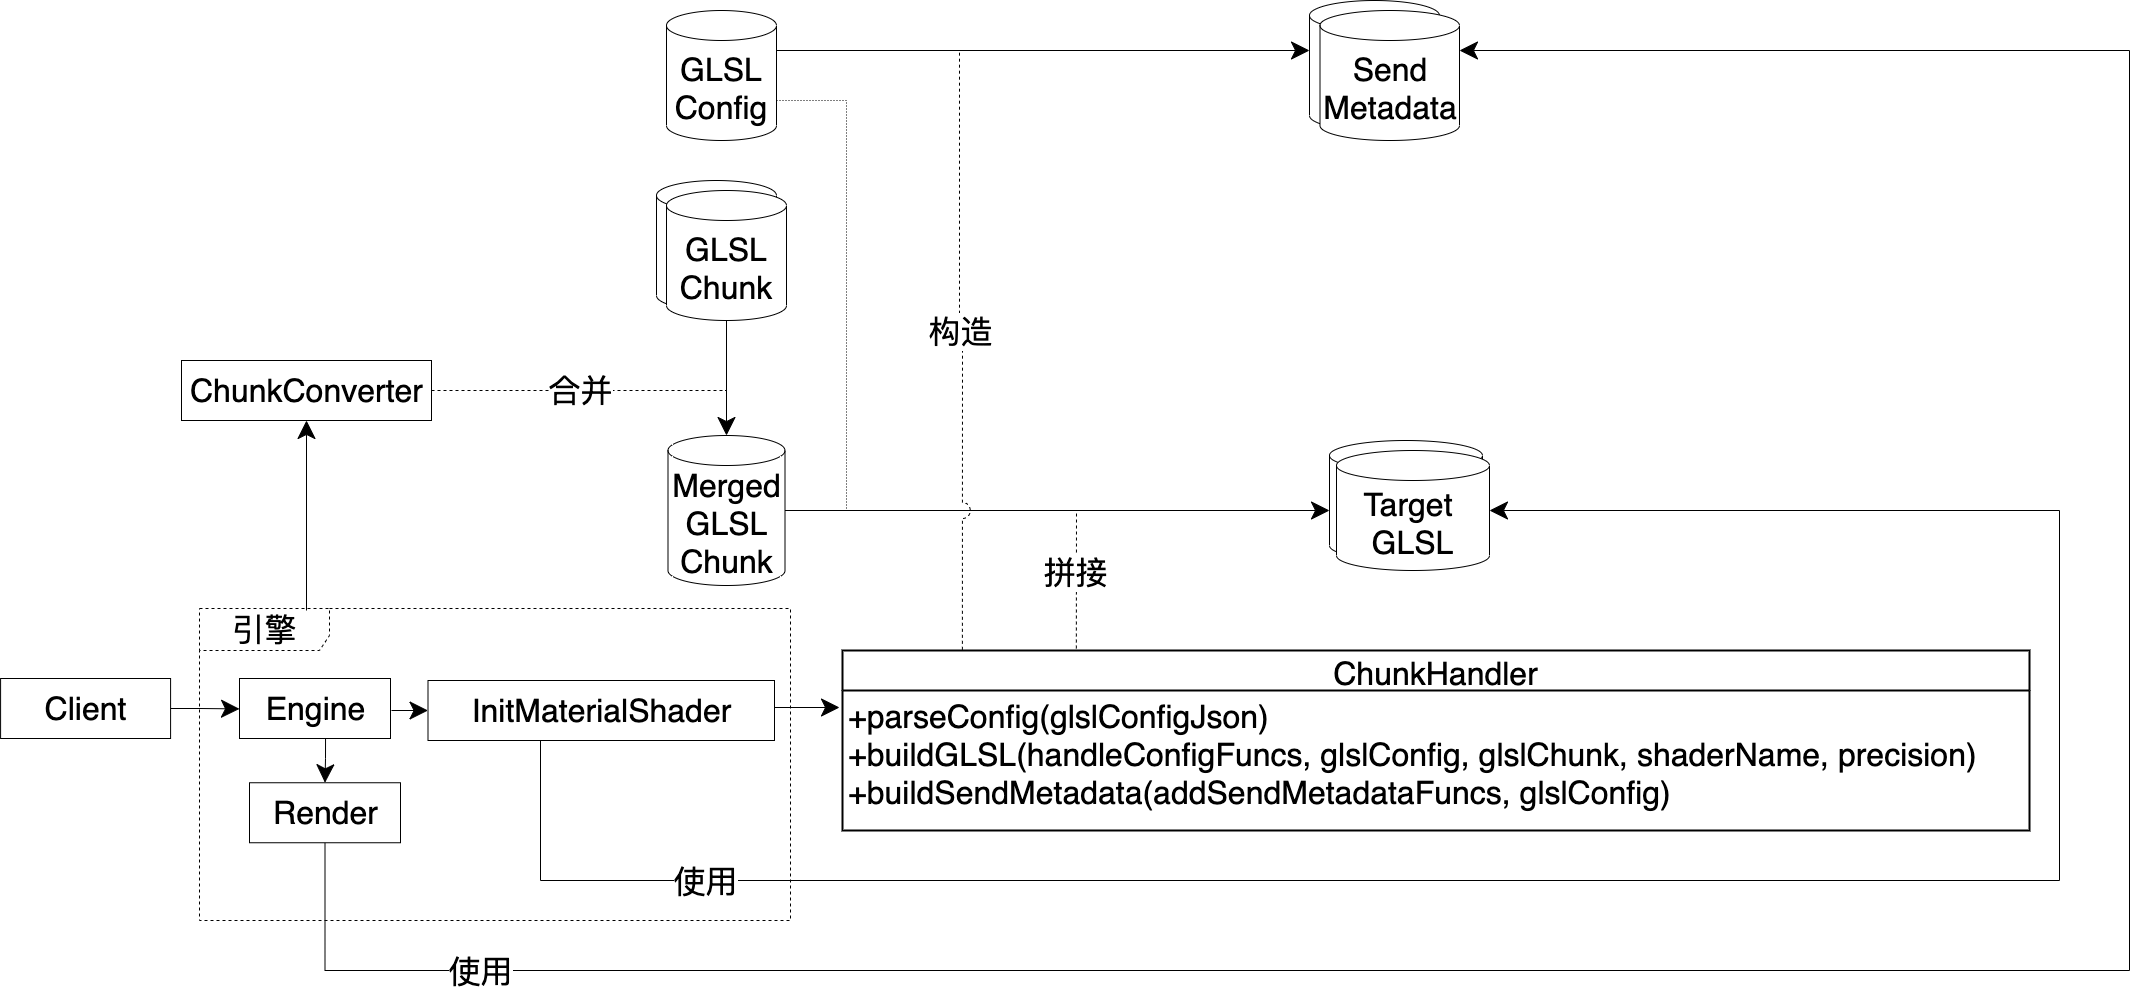

The diagram above was exported from draw.io. Its source (the exported page's mxGraphModel, read from the mxfile embedded in the PNG):
<mxGraphModel dx="2365" dy="2849" grid="1" gridSize="10" guides="1" tooltips="1" connect="1" arrows="1" fold="1" page="1" pageScale="1" pageWidth="827" pageHeight="1169" math="0" shadow="0">
  <root>
    <mxCell id="0" />
    <mxCell id="1" parent="0" />
    <mxCell id="dzVXCEVpYxPNTBVt7ruM-2" value="&lt;font&gt;&lt;span style=&quot;font-size: 32px&quot;&gt;Send&lt;br&gt;Data&lt;br&gt;&lt;/span&gt;&lt;/font&gt;" style="shape=cylinder3;whiteSpace=wrap;html=1;boundedLbl=1;backgroundOutline=1;size=15;" parent="1" vertex="1">
      <mxGeometry x="1720" y="-50" width="130" height="130" as="geometry" />
    </mxCell>
    <mxCell id="dzVXCEVpYxPNTBVt7ruM-1" value="&lt;font style=&quot;font-size: 32px&quot;&gt;&lt;br&gt;&lt;/font&gt;" style="shape=cylinder3;whiteSpace=wrap;html=1;boundedLbl=1;backgroundOutline=1;size=15;" parent="1" vertex="1">
      <mxGeometry x="1740" y="390" width="153" height="120" as="geometry" />
    </mxCell>
    <mxCell id="nVuE7aMQzC9CeSAlDgto-31" value="ChunkHandler" style="swimlane;childLayout=stackLayout;horizontal=1;startSize=40;horizontalStack=0;rounded=0;fontSize=32;fontStyle=0;strokeWidth=2;resizeParent=0;resizeLast=1;shadow=0;dashed=0;align=center;" parent="1" vertex="1">
      <mxGeometry x="1253" y="600" width="1187" height="180" as="geometry" />
    </mxCell>
    <mxCell id="nVuE7aMQzC9CeSAlDgto-32" value="+parseConfig(glslConfigJson)&#10;+buildGLSL(handleConfigFuncs, glslConfig, glslChunk, shaderName, precision)&#10;+buildSendMetadata(addSendMetadataFuncs, glslConfig)" style="align=left;strokeColor=none;fillColor=none;spacingLeft=4;fontSize=32;verticalAlign=top;resizable=0;rotatable=0;part=1;" parent="nVuE7aMQzC9CeSAlDgto-31" vertex="1">
      <mxGeometry y="40" width="1187" height="140" as="geometry" />
    </mxCell>
    <mxCell id="nVuE7aMQzC9CeSAlDgto-33" value="&lt;font style=&quot;font-size: 32px&quot;&gt;引擎&lt;/font&gt;" style="shape=umlFrame;whiteSpace=wrap;html=1;width=130;height=42;fontSize=32;dashed=1;" parent="1" vertex="1">
      <mxGeometry x="610" y="558" width="591" height="312" as="geometry" />
    </mxCell>
    <mxCell id="nVuE7aMQzC9CeSAlDgto-34" value="" style="shape=cylinder3;whiteSpace=wrap;html=1;boundedLbl=1;backgroundOutline=1;size=15;" parent="1" vertex="1">
      <mxGeometry x="1067" y="130" width="120" height="130" as="geometry" />
    </mxCell>
    <mxCell id="nVuE7aMQzC9CeSAlDgto-35" value="" style="edgeStyle=orthogonalEdgeStyle;rounded=0;orthogonalLoop=1;jettySize=auto;html=1;startSize=16;endSize=16;entryX=-0.011;entryY=0.216;entryDx=0;entryDy=0;entryPerimeter=0;" parent="1" source="nVuE7aMQzC9CeSAlDgto-36" edge="1">
      <mxGeometry relative="1" as="geometry">
        <mxPoint x="649.9999999999999" y="658.4000000000001" as="targetPoint" />
      </mxGeometry>
    </mxCell>
    <mxCell id="nVuE7aMQzC9CeSAlDgto-36" value="Client" style="html=1;fontSize=32;" parent="1" vertex="1">
      <mxGeometry x="411.09000000000003" y="628.0000000000002" width="170" height="60" as="geometry" />
    </mxCell>
    <mxCell id="nVuE7aMQzC9CeSAlDgto-37" style="edgeStyle=orthogonalEdgeStyle;rounded=0;orthogonalLoop=1;jettySize=auto;html=1;endArrow=classic;endFill=1;startSize=16;endSize=16;" parent="1" edge="1">
      <mxGeometry relative="1" as="geometry">
        <mxPoint x="1187" as="sourcePoint" />
        <mxPoint x="1720" as="targetPoint" />
      </mxGeometry>
    </mxCell>
    <mxCell id="nVuE7aMQzC9CeSAlDgto-38" style="edgeStyle=orthogonalEdgeStyle;rounded=0;orthogonalLoop=1;jettySize=auto;html=1;entryX=1;entryY=0.5;entryDx=0;entryDy=0;entryPerimeter=0;endArrow=none;endFill=0;startSize=16;endSize=16;exitX=1;exitY=0;exitDx=0;exitDy=90;exitPerimeter=0;dashed=1;dashPattern=1 2;" parent="1" source="nVuE7aMQzC9CeSAlDgto-39" target="nVuE7aMQzC9CeSAlDgto-50" edge="1">
      <mxGeometry relative="1" as="geometry">
        <Array as="points">
          <mxPoint x="1257" y="50" />
          <mxPoint x="1257" y="460" />
        </Array>
      </mxGeometry>
    </mxCell>
    <mxCell id="nVuE7aMQzC9CeSAlDgto-39" value="&lt;font&gt;&lt;span style=&quot;font-size: 32px&quot;&gt;GLSL Config&lt;/span&gt;&lt;/font&gt;" style="shape=cylinder3;whiteSpace=wrap;html=1;boundedLbl=1;backgroundOutline=1;size=15;" parent="1" vertex="1">
      <mxGeometry x="1077" y="-40" width="110" height="130" as="geometry" />
    </mxCell>
    <mxCell id="nVuE7aMQzC9CeSAlDgto-40" style="edgeStyle=orthogonalEdgeStyle;rounded=0;orthogonalLoop=1;jettySize=auto;html=1;entryX=0.5;entryY=1;entryDx=0;entryDy=0;endSize=16;startSize=16;" parent="1" target="nVuE7aMQzC9CeSAlDgto-46" edge="1">
      <mxGeometry relative="1" as="geometry">
        <mxPoint x="717" y="560" as="sourcePoint" />
      </mxGeometry>
    </mxCell>
    <mxCell id="nVuE7aMQzC9CeSAlDgto-41" style="edgeStyle=orthogonalEdgeStyle;rounded=0;jumpStyle=arc;jumpSize=22;orthogonalLoop=1;jettySize=auto;html=1;entryX=1;entryY=0;entryDx=0;entryDy=40;entryPerimeter=0;endArrow=classic;endFill=1;startSize=16;endSize=16;exitX=0.5;exitY=1;exitDx=0;exitDy=0;" parent="1" source="nVuE7aMQzC9CeSAlDgto-63" target="nVuE7aMQzC9CeSAlDgto-57" edge="1">
      <mxGeometry relative="1" as="geometry">
        <mxPoint x="818" y="800" as="sourcePoint" />
        <Array as="points">
          <mxPoint x="736" y="920" />
          <mxPoint x="2540" y="920" />
          <mxPoint x="2540" />
        </Array>
      </mxGeometry>
    </mxCell>
    <mxCell id="nVuE7aMQzC9CeSAlDgto-42" value="&lt;font style=&quot;font-size: 32px&quot;&gt;使用&lt;/font&gt;" style="edgeLabel;html=1;align=center;verticalAlign=middle;resizable=0;points=[];" parent="nVuE7aMQzC9CeSAlDgto-41" vertex="1" connectable="0">
      <mxGeometry x="-0.69" y="2" relative="1" as="geometry">
        <mxPoint x="-263" y="2" as="offset" />
      </mxGeometry>
    </mxCell>
    <mxCell id="nVuE7aMQzC9CeSAlDgto-43" style="edgeStyle=orthogonalEdgeStyle;rounded=0;jumpStyle=arc;jumpSize=22;orthogonalLoop=1;jettySize=auto;html=1;entryX=1;entryY=0.5;entryDx=0;entryDy=0;entryPerimeter=0;endArrow=classic;endFill=1;startSize=16;endSize=16;exitX=0.5;exitY=1;exitDx=0;exitDy=0;" parent="1" source="nVuE7aMQzC9CeSAlDgto-62" target="nVuE7aMQzC9CeSAlDgto-56" edge="1">
      <mxGeometry relative="1" as="geometry">
        <mxPoint x="710.5" y="800" as="sourcePoint" />
        <Array as="points">
          <mxPoint x="951" y="830" />
          <mxPoint x="2470" y="830" />
          <mxPoint x="2470" y="460" />
        </Array>
      </mxGeometry>
    </mxCell>
    <mxCell id="nVuE7aMQzC9CeSAlDgto-44" style="edgeStyle=orthogonalEdgeStyle;rounded=0;orthogonalLoop=1;jettySize=auto;html=1;startSize=16;endSize=16;endArrow=none;endFill=0;dashed=1;" parent="1" source="nVuE7aMQzC9CeSAlDgto-46" edge="1">
      <mxGeometry relative="1" as="geometry">
        <mxPoint x="1137" y="340" as="targetPoint" />
      </mxGeometry>
    </mxCell>
    <mxCell id="nVuE7aMQzC9CeSAlDgto-45" value="&lt;font style=&quot;font-size: 32px&quot;&gt;合并&lt;/font&gt;" style="edgeLabel;html=1;align=center;verticalAlign=middle;resizable=0;points=[];" parent="nVuE7aMQzC9CeSAlDgto-44" vertex="1" connectable="0">
      <mxGeometry x="0.0035" y="1" relative="1" as="geometry">
        <mxPoint as="offset" />
      </mxGeometry>
    </mxCell>
    <mxCell id="nVuE7aMQzC9CeSAlDgto-46" value="ChunkConverter" style="html=1;fontSize=32;" parent="1" vertex="1">
      <mxGeometry x="592" y="310" width="250" height="60" as="geometry" />
    </mxCell>
    <mxCell id="nVuE7aMQzC9CeSAlDgto-47" style="edgeStyle=orthogonalEdgeStyle;rounded=0;orthogonalLoop=1;jettySize=auto;html=1;entryX=0.5;entryY=0;entryDx=0;entryDy=0;entryPerimeter=0;startSize=16;endSize=16;" parent="1" source="nVuE7aMQzC9CeSAlDgto-48" target="nVuE7aMQzC9CeSAlDgto-50" edge="1">
      <mxGeometry relative="1" as="geometry" />
    </mxCell>
    <mxCell id="nVuE7aMQzC9CeSAlDgto-48" value="&lt;font style=&quot;font-size: 32px&quot;&gt;GLSL Chunk&lt;/font&gt;" style="shape=cylinder3;whiteSpace=wrap;html=1;boundedLbl=1;backgroundOutline=1;size=15;" parent="1" vertex="1">
      <mxGeometry x="1077" y="140" width="120" height="130" as="geometry" />
    </mxCell>
    <mxCell id="nVuE7aMQzC9CeSAlDgto-49" style="edgeStyle=orthogonalEdgeStyle;rounded=0;orthogonalLoop=1;jettySize=auto;html=1;endArrow=classic;endFill=1;startSize=16;endSize=16;" parent="1" source="nVuE7aMQzC9CeSAlDgto-50" edge="1">
      <mxGeometry relative="1" as="geometry">
        <mxPoint x="1740" y="460" as="targetPoint" />
      </mxGeometry>
    </mxCell>
    <mxCell id="nVuE7aMQzC9CeSAlDgto-50" value="&lt;font style=&quot;font-size: 32px&quot;&gt;Merged GLSL&lt;br&gt;Chunk&lt;br&gt;&lt;/font&gt;" style="shape=cylinder3;whiteSpace=wrap;html=1;boundedLbl=1;backgroundOutline=1;size=15;" parent="1" vertex="1">
      <mxGeometry x="1078.5" y="385" width="117" height="150" as="geometry" />
    </mxCell>
    <mxCell id="nVuE7aMQzC9CeSAlDgto-51" style="edgeStyle=orthogonalEdgeStyle;rounded=0;orthogonalLoop=1;jettySize=auto;html=1;endArrow=none;endFill=0;startSize=16;endSize=16;exitX=0.101;exitY=-0.004;exitDx=0;exitDy=0;exitPerimeter=0;dashed=1;jumpStyle=arc;jumpSize=16;" parent="1" source="nVuE7aMQzC9CeSAlDgto-31" edge="1">
      <mxGeometry relative="1" as="geometry">
        <mxPoint x="1370" as="targetPoint" />
      </mxGeometry>
    </mxCell>
    <mxCell id="nVuE7aMQzC9CeSAlDgto-52" value="&lt;font style=&quot;font-size: 32px&quot;&gt;构造&lt;/font&gt;" style="edgeLabel;html=1;align=center;verticalAlign=middle;resizable=0;points=[];" parent="nVuE7aMQzC9CeSAlDgto-51" vertex="1" connectable="0">
      <mxGeometry x="0.0734" relative="1" as="geometry">
        <mxPoint as="offset" />
      </mxGeometry>
    </mxCell>
    <mxCell id="nVuE7aMQzC9CeSAlDgto-53" style="edgeStyle=orthogonalEdgeStyle;rounded=0;orthogonalLoop=1;jettySize=auto;html=1;dashed=1;endArrow=none;endFill=0;startSize=16;endSize=16;exitX=0.197;exitY=-0.011;exitDx=0;exitDy=0;exitPerimeter=0;jumpStyle=arc;jumpSize=22;" parent="1" source="nVuE7aMQzC9CeSAlDgto-31" edge="1">
      <mxGeometry relative="1" as="geometry">
        <mxPoint x="1487" y="460" as="targetPoint" />
      </mxGeometry>
    </mxCell>
    <mxCell id="nVuE7aMQzC9CeSAlDgto-54" value="&lt;font style=&quot;font-size: 32px&quot;&gt;拼接&lt;/font&gt;" style="edgeLabel;html=1;align=center;verticalAlign=middle;resizable=0;points=[];" parent="nVuE7aMQzC9CeSAlDgto-53" vertex="1" connectable="0">
      <mxGeometry x="0.484" y="-1" relative="1" as="geometry">
        <mxPoint x="-3" y="25" as="offset" />
      </mxGeometry>
    </mxCell>
    <mxCell id="nVuE7aMQzC9CeSAlDgto-55" style="edgeStyle=orthogonalEdgeStyle;rounded=0;orthogonalLoop=1;jettySize=auto;html=1;startSize=16;endSize=16;exitX=1;exitY=0.5;exitDx=0;exitDy=0;" parent="1" source="nVuE7aMQzC9CeSAlDgto-62" edge="1">
      <mxGeometry relative="1" as="geometry">
        <mxPoint x="876.5" y="590.1428571428569" as="sourcePoint" />
        <mxPoint x="1250" y="657" as="targetPoint" />
        <Array as="points">
          <mxPoint x="1185" y="657" />
        </Array>
      </mxGeometry>
    </mxCell>
    <mxCell id="nVuE7aMQzC9CeSAlDgto-56" value="&lt;font style=&quot;font-size: 32px&quot;&gt;Target &lt;br&gt;GLSL&lt;br&gt;&lt;/font&gt;" style="shape=cylinder3;whiteSpace=wrap;html=1;boundedLbl=1;backgroundOutline=1;size=15;" parent="1" vertex="1">
      <mxGeometry x="1747" y="400" width="153" height="120" as="geometry" />
    </mxCell>
    <mxCell id="nVuE7aMQzC9CeSAlDgto-57" value="&lt;font&gt;&lt;span style=&quot;font-size: 32px&quot;&gt;Send&lt;br&gt;Metadata&lt;br&gt;&lt;/span&gt;&lt;/font&gt;" style="shape=cylinder3;whiteSpace=wrap;html=1;boundedLbl=1;backgroundOutline=1;size=15;" parent="1" vertex="1">
      <mxGeometry x="1730.5" y="-40" width="139.5" height="130" as="geometry" />
    </mxCell>
    <mxCell id="nVuE7aMQzC9CeSAlDgto-58" value="&lt;font style=&quot;font-size: 32px&quot;&gt;使用&lt;/font&gt;" style="edgeLabel;html=1;align=center;verticalAlign=middle;resizable=0;points=[];" parent="1" vertex="1" connectable="0">
      <mxGeometry x="1112.996666666666" y="800.0000000000005" as="geometry">
        <mxPoint x="2" y="30" as="offset" />
      </mxGeometry>
    </mxCell>
    <mxCell id="nVuE7aMQzC9CeSAlDgto-59" value="" style="edgeStyle=orthogonalEdgeStyle;rounded=0;orthogonalLoop=1;jettySize=auto;html=1;endSize=16;startSize=16;" parent="1" target="nVuE7aMQzC9CeSAlDgto-62" edge="1">
      <mxGeometry relative="1" as="geometry">
        <mxPoint x="802" y="660" as="sourcePoint" />
      </mxGeometry>
    </mxCell>
    <mxCell id="nVuE7aMQzC9CeSAlDgto-60" value="" style="edgeStyle=orthogonalEdgeStyle;rounded=0;orthogonalLoop=1;jettySize=auto;html=1;endSize=16;startSize=16;exitX=0.566;exitY=0.994;exitDx=0;exitDy=0;exitPerimeter=0;" parent="1" target="nVuE7aMQzC9CeSAlDgto-63" edge="1">
      <mxGeometry relative="1" as="geometry">
        <mxPoint x="736.04" y="687.998" as="sourcePoint" />
      </mxGeometry>
    </mxCell>
    <mxCell id="nVuE7aMQzC9CeSAlDgto-62" value="InitMaterialShader" style="html=1;fontSize=32;" parent="1" vertex="1">
      <mxGeometry x="838.5" y="630" width="346.5" height="60" as="geometry" />
    </mxCell>
    <mxCell id="nVuE7aMQzC9CeSAlDgto-63" value="Render" style="html=1;fontSize=32;" parent="1" vertex="1">
      <mxGeometry x="660" y="732.25" width="151" height="60" as="geometry" />
    </mxCell>
    <mxCell id="KNMEV432Q6ATXp_ezweT-1" value="Engine" style="html=1;fontSize=32;" parent="1" vertex="1">
      <mxGeometry x="650" y="628" width="151" height="60" as="geometry" />
    </mxCell>
  </root>
</mxGraphModel>